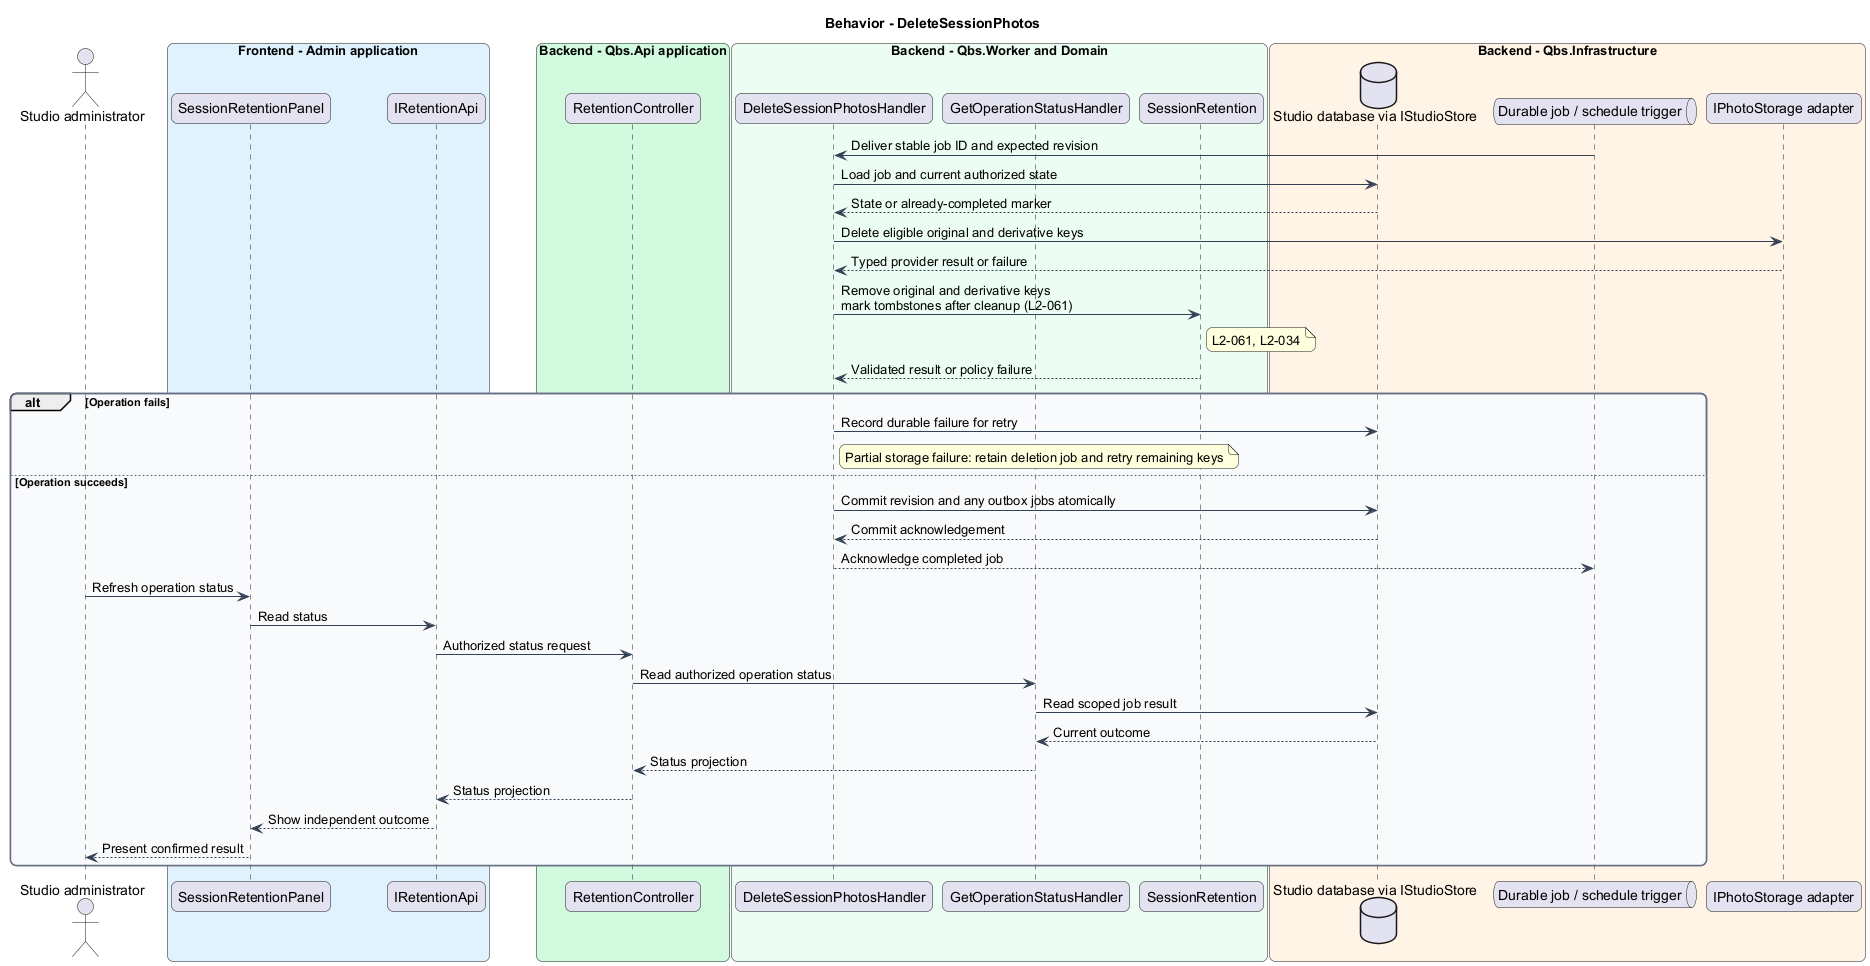

The diagram above was rendered by PlantUML. Its source (embedded in the PNG):
@startuml
skinparam backgroundColor #FFFFFF
skinparam shadowing false
skinparam roundcorner 12
skinparam defaultFontName Arial
skinparam ArrowColor #344054
skinparam rectangle {
  BorderColor #344054
  FontColor #101828
}
skinparam package {
  BorderColor #667085
  FontColor #101828
  BackgroundColor #F9FAFB
}
title Behavior - DeleteSessionPhotos
actor "Studio administrator" as actor
box "Frontend - Admin application" #E0F2FE
 participant "SessionRetentionPanel" as page
 participant "IRetentionApi" as client
end box
box "Backend - Qbs.Api application" #D1FADF
 participant "RetentionController" as controller
end box
box "Backend - Qbs.Worker and Domain" #ECFDF3
 participant "DeleteSessionPhotosHandler" as handler
 participant "GetOperationStatusHandler" as status
 participant "SessionRetention" as entity
end box
box "Backend - Qbs.Infrastructure" #FFF4E5
 database "Studio database via IStudioStore" as db
 queue "Durable job / schedule trigger" as queue
 participant "IPhotoStorage adapter" as ext
end box
queue -> handler : Deliver stable job ID and expected revision
handler -> db : Load job and current authorized state
db --> handler : State or already-completed marker
handler -> ext : Delete eligible original and derivative keys
ext --> handler : Typed provider result or failure
handler -> entity : Remove original and derivative keys\nmark tombstones after cleanup (L2-061)
note right of entity
L2-061, L2-034
end note
entity --> handler : Validated result or policy failure
alt Operation fails
handler -> db : Record durable failure for retry
note right of handler
Partial storage failure: retain deletion job and retry remaining keys
end note
else Operation succeeds
handler -> db : Commit revision and any outbox jobs atomically
db --> handler : Commit acknowledgement
handler --> queue : Acknowledge completed job
actor -> page : Refresh operation status
page -> client : Read status
client -> controller : Authorized status request
controller -> status : Read authorized operation status
status -> db : Read scoped job result
db --> status : Current outcome
status --> controller : Status projection
controller --> client : Status projection
client --> page : Show independent outcome
page --> actor : Present confirmed result
end
@enduml